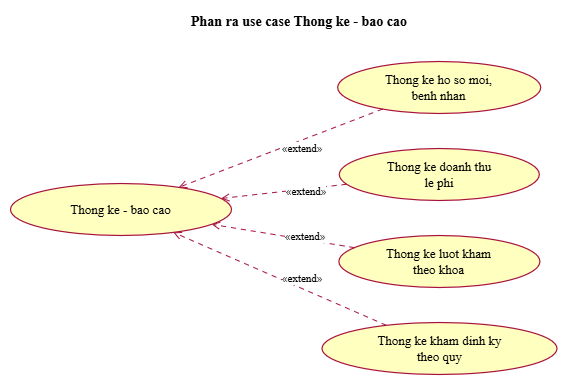

The diagram above was exported from draw.io. Its source (the exported page's mxGraphModel, read from the mxfile embedded in the PNG):
<mxGraphModel dx="2907" dy="1056" grid="1" gridSize="10" guides="1" tooltips="1" connect="1" arrows="1" fold="1" page="1" pageScale="1" pageWidth="827" pageHeight="1169" math="0" shadow="0">
  <root>
    <mxCell id="0" />
    <mxCell id="1" parent="0" />
    <UserObject label="" plantUmlData="{&#10;  &quot;data&quot;: &quot;@startuml 07_usecase_phan_ra_thong_ke\nskinparam backgroundColor white\nskinparam defaultFontName \&quot;Times New Roman\&quot;\nskinparam defaultFontSize 13\nskinparam shadowing false\nskinparam roundCorner 14\nskinparam ArrowColor #A8123F\nskinparam ArrowThickness 1\nskinparam ArrowFontSize 11\nskinparam NoteBackgroundColor white\nskinparam NoteBorderColor #A8123F\nskinparam ActorBorderColor #A8123F\nskinparam ActorBackgroundColor white\nskinparam usecase {\n  BackgroundColor #FFFFC0\n  BorderColor #A8123F\n  BorderThickness 1.2\n  ArrowColor #A8123F\n}\nskinparam rectangle {\n  BackgroundColor #FFFFC0\n  BorderColor #A8123F\n}\nskinparam package {\n  BackgroundColor #FFFFC0\n  BorderColor #A8123F\n}\nskinparam class {\n  BackgroundColor #FFFFC0\n  BorderColor #A8123F\n  AttributeFontSize 12\n  FontStyle plain\n  StereotypeFontSize 10\n}\nskinparam classAttributeIconSize 0\nskinparam state {\n  BackgroundColor #FFFFC0\n  BorderColor #A8123F\n  StartColor black\n  EndColor black\n}\nskinparam activity {\n  BackgroundColor #FFFFC0\n  BorderColor #A8123F\n  DiamondBackgroundColor #FFFFC0\n  DiamondBorderColor #A8123F\n  BarColor black\n  StartColor black\n  EndColor black\n}\nskinparam sequence {\n  ArrowColor #A8123F\n  LifeLineBorderColor #A8123F\n  LifeLineBackgroundColor white\n  ParticipantBorderColor #A8123F\n  ParticipantBackgroundColor #FFFFC0\n  ActorBorderColor #A8123F\n  ActorBackgroundColor white\n  BoundaryBorderColor #A8123F\n  BoundaryBackgroundColor #FFFFC0\n  ControlBorderColor #A8123F\n  ControlBackgroundColor #FFFFC0\n  EntityBorderColor #A8123F\n  EntityBackgroundColor #FFFFC0\n  GroupBorderColor #6A6A6A\n  GroupBackgroundColor white\n  BoxBorderColor #A8123F\n  LifeLineBorderThickness 1\n}\ntitle Phan ra use case Thong ke - bao cao\nleft to right direction\nusecase \&quot;Thong ke - bao cao\\n(from Use Case View)\&quot; as P\nusecase \&quot;Thong ke ho so moi,\\nbenh nhan\&quot; as a\nusecase \&quot;Thong ke doanh thu\\nle phi\&quot; as b\nusecase \&quot;Thong ke luot kham\\ntheo khoa\&quot; as c\nusecase \&quot;Thong ke kham dinh ky\\ntheo quy\&quot; as d\na .&gt; P : &lt;&lt;extend&gt;&gt;\nb .&gt; P : &lt;&lt;extend&gt;&gt;\nc .&gt; P : &lt;&lt;extend&gt;&gt;\nd .&gt; P : &lt;&lt;extend&gt;&gt;\n@enduml&quot;,&#10;  &quot;config&quot;: null&#10;}" id="_0Ye5Hiu2wOlX6h6GHbA-105">
      <mxCell connectable="0" parent="1" style="group;transparentBounds=1;editIcon=1;lockedGroup=0;groupPadding=10;" vertex="1">
        <mxGeometry as="geometry" />
      </mxCell>
    </UserObject>
    <UserObject label="Thong ke - bao cao" plantUmlId="uc_0" plantUmlBaseStyle="ellipse;html=1;fillColor=#FFFFC0;strokeColor=#A8123F;whiteSpace=wrap;fontColor=#000000;fontSize=13;rounded=1;arcSize=14;absoluteArcSize=1;shadow=0;strokeWidth=1.2;fontFamily=Times New Roman;" plantUmlBaseValue="Thong ke - bao cao&lt;br&gt;(from Use Case View)" id="_0Ye5Hiu2wOlX6h6GHbA-106">
      <mxCell parent="_0Ye5Hiu2wOlX6h6GHbA-105" style="ellipse;html=1;fillColor=#FFFFC0;strokeColor=#A8123F;whiteSpace=wrap;fontColor=#000000;fontSize=13;rounded=1;arcSize=14;absoluteArcSize=1;shadow=0;strokeWidth=1.2;fontFamily=Times New Roman;" vertex="1">
        <mxGeometry height="52" width="221" x="-260" y="273" as="geometry" />
      </mxCell>
    </UserObject>
    <UserObject label="Thong ke ho so moi,&lt;br&gt;benh nhan" plantUmlId="uc_1" plantUmlBaseStyle="ellipse;html=1;fillColor=#FFFFC0;strokeColor=#A8123F;whiteSpace=wrap;fontColor=#000000;fontSize=13;rounded=1;arcSize=14;absoluteArcSize=1;shadow=0;strokeWidth=1.2;fontFamily=Times New Roman;" plantUmlBaseValue="Thong ke ho so moi,&lt;br&gt;benh nhan" id="_0Ye5Hiu2wOlX6h6GHbA-107">
      <mxCell parent="_0Ye5Hiu2wOlX6h6GHbA-105" style="ellipse;html=1;fillColor=#FFFFC0;strokeColor=#A8123F;whiteSpace=wrap;fontColor=#000000;fontSize=13;rounded=1;arcSize=14;absoluteArcSize=1;shadow=0;strokeWidth=1.2;fontFamily=Times New Roman;" vertex="1">
        <mxGeometry height="52" width="203" x="67.20000000000002" y="151" as="geometry" />
      </mxCell>
    </UserObject>
    <UserObject label="Thong ke doanh thu&lt;br&gt;le phi" plantUmlId="uc_2" plantUmlBaseStyle="ellipse;html=1;fillColor=#FFFFC0;strokeColor=#A8123F;whiteSpace=wrap;fontColor=#000000;fontSize=13;rounded=1;arcSize=14;absoluteArcSize=1;shadow=0;strokeWidth=1.2;fontFamily=Times New Roman;" plantUmlBaseValue="Thong ke doanh thu&lt;br&gt;le phi" id="_0Ye5Hiu2wOlX6h6GHbA-108">
      <mxCell parent="_0Ye5Hiu2wOlX6h6GHbA-105" style="ellipse;html=1;fillColor=#FFFFC0;strokeColor=#A8123F;whiteSpace=wrap;fontColor=#000000;fontSize=13;rounded=1;arcSize=14;absoluteArcSize=1;shadow=0;strokeWidth=1.2;fontFamily=Times New Roman;" vertex="1">
        <mxGeometry height="52" width="200" x="68.80000000000001" y="238" as="geometry" />
      </mxCell>
    </UserObject>
    <UserObject label="Thong ke luot kham&lt;br&gt;theo khoa" plantUmlId="uc_3" plantUmlBaseStyle="ellipse;html=1;fillColor=#FFFFC0;strokeColor=#A8123F;whiteSpace=wrap;fontColor=#000000;fontSize=13;rounded=1;arcSize=14;absoluteArcSize=1;shadow=0;strokeWidth=1.2;fontFamily=Times New Roman;" plantUmlBaseValue="Thong ke luot kham&lt;br&gt;theo khoa" id="_0Ye5Hiu2wOlX6h6GHbA-109">
      <mxCell parent="_0Ye5Hiu2wOlX6h6GHbA-105" style="ellipse;html=1;fillColor=#FFFFC0;strokeColor=#A8123F;whiteSpace=wrap;fontColor=#000000;fontSize=13;rounded=1;arcSize=14;absoluteArcSize=1;shadow=0;strokeWidth=1.2;fontFamily=Times New Roman;" vertex="1">
        <mxGeometry height="52" width="201" x="68.4" y="325" as="geometry" />
      </mxCell>
    </UserObject>
    <UserObject label="Thong ke kham dinh ky&lt;br&gt;theo quy" plantUmlId="uc_4" plantUmlBaseStyle="ellipse;html=1;fillColor=#FFFFC0;strokeColor=#A8123F;whiteSpace=wrap;fontColor=#000000;fontSize=13;rounded=1;arcSize=14;absoluteArcSize=1;shadow=0;strokeWidth=1.2;fontFamily=Times New Roman;" plantUmlBaseValue="Thong ke kham dinh ky&lt;br&gt;theo quy" id="_0Ye5Hiu2wOlX6h6GHbA-110">
      <mxCell parent="_0Ye5Hiu2wOlX6h6GHbA-105" style="ellipse;html=1;fillColor=#FFFFC0;strokeColor=#A8123F;whiteSpace=wrap;fontColor=#000000;fontSize=13;rounded=1;arcSize=14;absoluteArcSize=1;shadow=0;strokeWidth=1.2;fontFamily=Times New Roman;" vertex="1">
        <mxGeometry height="52" width="235" x="51.500000000000014" y="412" as="geometry" />
      </mxCell>
    </UserObject>
    <UserObject label="«extend»" plantUmlId="rel_5" plantUmlBaseStyle="endArrow=open;dashed=1;dashPattern=5 5;strokeColor=#A8123F;fontColor=#000000;fontSize=11;edgeStyle=none;rounded=0;html=1;strokeWidth=1;fontFamily=Times New Roman;labelPosition=right;align=left;curved=0;endSize=6;sourcePerimeterSpacing=0;targetPerimeterSpacing=0;" plantUmlBaseValue="«extend»" id="_0Ye5Hiu2wOlX6h6GHbA-111">
      <mxCell edge="1" parent="_0Ye5Hiu2wOlX6h6GHbA-105" source="_0Ye5Hiu2wOlX6h6GHbA-107" style="endArrow=open;dashed=1;dashPattern=5 5;strokeColor=#A8123F;fontColor=#000000;fontSize=11;edgeStyle=none;rounded=0;html=1;strokeWidth=1;fontFamily=Times New Roman;labelPosition=right;align=left;curved=0;endSize=6;sourcePerimeterSpacing=0;targetPerimeterSpacing=0;" target="_0Ye5Hiu2wOlX6h6GHbA-106">
        <mxGeometry relative="1" as="geometry" />
      </mxCell>
    </UserObject>
    <UserObject label="«extend»" plantUmlId="rel_6" plantUmlBaseStyle="endArrow=open;dashed=1;dashPattern=5 5;strokeColor=#A8123F;fontColor=#000000;fontSize=11;edgeStyle=none;rounded=0;html=1;strokeWidth=1;fontFamily=Times New Roman;labelPosition=right;align=left;curved=0;endSize=6;sourcePerimeterSpacing=0;targetPerimeterSpacing=0;" plantUmlBaseValue="«extend»" id="_0Ye5Hiu2wOlX6h6GHbA-112">
      <mxCell edge="1" parent="_0Ye5Hiu2wOlX6h6GHbA-105" source="_0Ye5Hiu2wOlX6h6GHbA-108" style="endArrow=open;dashed=1;dashPattern=5 5;strokeColor=#A8123F;fontColor=#000000;fontSize=11;edgeStyle=none;rounded=0;html=1;strokeWidth=1;fontFamily=Times New Roman;labelPosition=right;align=left;curved=0;endSize=6;sourcePerimeterSpacing=0;targetPerimeterSpacing=0;" target="_0Ye5Hiu2wOlX6h6GHbA-106">
        <mxGeometry relative="1" as="geometry" />
      </mxCell>
    </UserObject>
    <UserObject label="«extend»" plantUmlId="rel_7" plantUmlBaseStyle="endArrow=open;dashed=1;dashPattern=5 5;strokeColor=#A8123F;fontColor=#000000;fontSize=11;edgeStyle=none;rounded=0;html=1;strokeWidth=1;fontFamily=Times New Roman;labelPosition=right;align=left;curved=0;endSize=6;sourcePerimeterSpacing=0;targetPerimeterSpacing=0;" plantUmlBaseValue="«extend»" id="_0Ye5Hiu2wOlX6h6GHbA-113">
      <mxCell edge="1" parent="_0Ye5Hiu2wOlX6h6GHbA-105" source="_0Ye5Hiu2wOlX6h6GHbA-109" style="endArrow=open;dashed=1;dashPattern=5 5;strokeColor=#A8123F;fontColor=#000000;fontSize=11;edgeStyle=none;rounded=0;html=1;strokeWidth=1;fontFamily=Times New Roman;labelPosition=right;align=left;curved=0;endSize=6;sourcePerimeterSpacing=0;targetPerimeterSpacing=0;" target="_0Ye5Hiu2wOlX6h6GHbA-106">
        <mxGeometry relative="1" as="geometry" />
      </mxCell>
    </UserObject>
    <UserObject label="«extend»" plantUmlId="rel_8" plantUmlBaseStyle="endArrow=open;dashed=1;dashPattern=5 5;strokeColor=#A8123F;fontColor=#000000;fontSize=11;edgeStyle=none;rounded=0;html=1;strokeWidth=1;fontFamily=Times New Roman;labelPosition=right;align=left;curved=0;endSize=6;sourcePerimeterSpacing=0;targetPerimeterSpacing=0;" plantUmlBaseValue="«extend»" id="_0Ye5Hiu2wOlX6h6GHbA-114">
      <mxCell edge="1" parent="_0Ye5Hiu2wOlX6h6GHbA-105" source="_0Ye5Hiu2wOlX6h6GHbA-110" style="endArrow=open;dashed=1;dashPattern=5 5;strokeColor=#A8123F;fontColor=#000000;fontSize=11;edgeStyle=none;rounded=0;html=1;strokeWidth=1;fontFamily=Times New Roman;labelPosition=right;align=left;curved=0;endSize=6;sourcePerimeterSpacing=0;targetPerimeterSpacing=0;" target="_0Ye5Hiu2wOlX6h6GHbA-106">
        <mxGeometry relative="1" as="geometry" />
      </mxCell>
    </UserObject>
    <UserObject label="Phan ra use case Thong ke - bao cao" plantUmlId="title_0" plantUmlBaseStyle="text;html=1;fillColor=none;strokeColor=none;fontSize=14;fontStyle=1;fontColor=#000000;align=center;verticalAlign=middle;whiteSpace=wrap;fontFamily=Times New Roman;" plantUmlBaseValue="Phan ra use case Thong ke - bao cao" id="_0Ye5Hiu2wOlX6h6GHbA-115">
      <mxCell parent="_0Ye5Hiu2wOlX6h6GHbA-105" style="text;html=1;fillColor=none;strokeColor=none;fontSize=14;fontStyle=1;fontColor=#000000;align=center;verticalAlign=middle;whiteSpace=wrap;fontFamily=Times New Roman;" vertex="1">
        <mxGeometry height="24" width="278" x="-110" y="100" as="geometry" />
      </mxCell>
    </UserObject>
  </root>
</mxGraphModel>